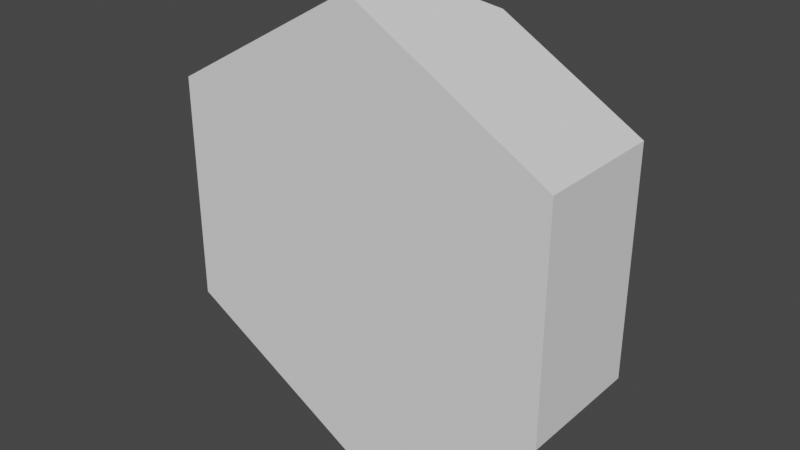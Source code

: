 # Source: 1Side.blend  (saved by Blender 3.2.14; exported with 4.5.12 LTS)
import bpy
from mathutils import Matrix  # noqa: F401  (used for matrix-valued properties, if any)

bpy.ops.wm.read_factory_settings(use_empty=True)
scene = bpy.context.scene
scene.name = 'Scene'

# ---- collections
col_collection = bpy.data.collections.new('Collection'); scene.collection.children.link(col_collection)

# ---- world
world_world = bpy.data.worlds.new('World'); scene.world = world_world
world_world.use_nodes = True; world_world.node_tree.nodes.clear()
_N = world_world.node_tree.nodes; _L = world_world.node_tree.links
n0 = _N.new('ShaderNodeOutputWorld'); n0.name = 'World Output'; n0.location = (300, 300)
n1 = _N.new('ShaderNodeBackground'); n1.name = 'Background'; n1.location = (10, 300)
n1.inputs[0].default_value = (0.05088, 0.05088, 0.05088, 1.0)
_L.new(n1.outputs[0], n0.inputs[0])
n0.is_active_output = True
world_world.color = (0.05088, 0.05088, 0.05088)
world_world.use_sun_shadow = False
world_world.sun_shadow_jitter_overblur = 0.0

# ---- meshes
me_cylinder = bpy.data.meshes.new('Cylinder')
me_cylinder.from_pydata([(-3.725e-09, -0.1444, -0.5), (-3.725e-09, 0.1444, -0.5), (0.433, -0.1444, -0.25), (0.433, 0.1444, -0.25), (0.433, -0.1444, 0.25), (0.433, 0.1444, 0.25), (-4.657e-08, -0.1444, 0.5), (-0.433, -0.1444, 0.25), (-0.433, -0.1444, -0.25), (-0.433, 0.1444, -0.25), (0.125, 0.1444, 0.4278), (-4.657e-08, 0.01937, 0.5), (-0.433, 0.01937, 0.25), (-0.433, 0.1444, 0.1057)], [], [(0, 1, 3, 2), (2, 3, 5, 4), (6, 11, 12, 7), (7, 12, 13, 9, 8), (4, 5, 10, 11, 6), (8, 9, 1, 0), (0, 2, 4, 6, 7, 8), (12, 11, 10, 13), (3, 1, 9, 13, 10, 5)])
_uv = me_cylinder.uv_layers.new(name='UVMap')
_uv.uv.foreach_set('vector', [1.0, 0.5, 1.0, 1.0, 0.8333, 1.0, 0.8333, 0.5, 0.8333, 0.5, 0.8333, 1.0, 0.6667, 1.0, 0.6667, 0.5, 0.5, 0.5, 0.5, 0.7835, 0.3333, 0.7835, 0.3333, 0.5, 0.3333, 0.5, 0.3333, 0.7835, 0.2852, 1.0, 0.1667, 1.0, 0.1667, 0.5, 0.6667, 0.5, 0.6667, 1.0, 0.5481, 1.0, 0.5, 0.7835, 0.5, 0.5, 0.1667, 0.5, 0.1667, 1.0, -8.941e-08, 1.0, -8.941e-08, 0.5, 0.75, 0.49, 0.9578, 0.37, 0.9578, 0.13, 0.75, 0.01, 0.5422, 0.13, 0.5422, 0.37, 0.04215, 0.13, 0.25, 0.01, 0.31, 0.04464, 0.04215, 0.1993, 0.4578, 0.37, 0.25, 0.49, 0.04215, 0.37, 0.04215, 0.1993, 0.31, 0.04464, 0.4578, 0.13])
me_cylinder.update()

# ---- objects
ob_cylinder = bpy.data.objects.new('Cylinder', me_cylinder)

# ---- transforms, parenting, visibility, modifiers, constraints
ob_cylinder.location = (0.0, 0.0, 0.0)

# ---- collection membership
col_collection.objects.link(ob_cylinder)

# ---- scene / render settings (as saved in the file)
scene.frame_start = 1; scene.frame_end = 250; scene.frame_set(1)
scene.render.engine = 'BLENDER_EEVEE_NEXT'
scene.cycles.sampling_pattern = 'TABULATED_SOBOL'
scene.cycles.use_light_tree = False
scene.view_settings.view_transform = 'Filmic'
bpy.context.view_layer.update()

# ---- added for rendering (the .blend has no active camera and no usable light): camera, sun
cam_auto = bpy.data.cameras.new('AutoCamera')
cam_auto.lens = 50.0
cam_auto.sensor_width = 36.0
cam_auto.clip_end = 1000.0
ob_auto_camera = bpy.data.objects.new('AutoCamera', cam_auto)
scene.collection.objects.link(ob_auto_camera)
ob_auto_camera.location = (1.25277, -1.50333, 1.00222)
ob_auto_camera.rotation_euler = (1.09748, -7.21219e-08, 0.694738)
scene.camera = ob_auto_camera
light_auto_sun = bpy.data.lights.new('AutoSun', 'SUN')
light_auto_sun.energy = 3.0
light_auto_sun.angle = 0.0523599
ob_auto_sun = bpy.data.objects.new('AutoSun', light_auto_sun)
scene.collection.objects.link(ob_auto_sun)
ob_auto_sun.rotation_euler = (0.872665, 0.174533, 0.523599)
bpy.context.view_layer.update()
